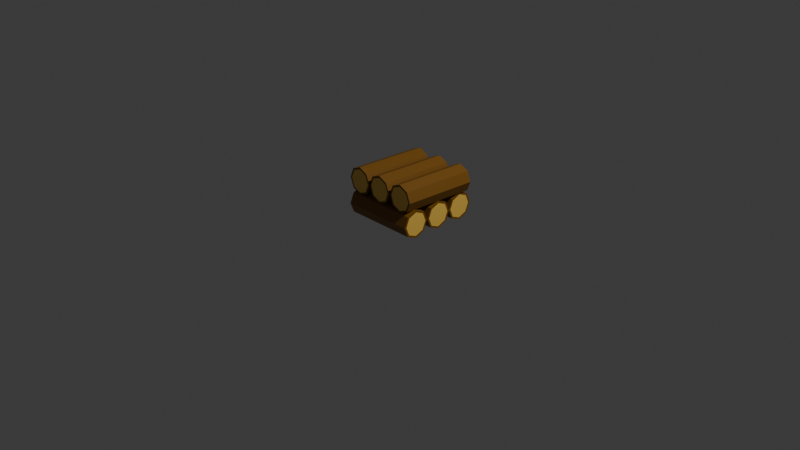 # Source: logs.blend  (saved by Blender 5.2.45; exported with 4.5.12 LTS)
import bpy
from mathutils import Matrix  # noqa: F401  (used for matrix-valued properties, if any)

bpy.ops.wm.read_factory_settings(use_empty=True)
scene = bpy.context.scene
scene.name = 'Scene'

# ---- collections
col_collection = bpy.data.collections.new('Collection'); scene.collection.children.link(col_collection)

# ---- materials (node trees are filled in below, after node groups)
mat_material_001 = bpy.data.materials.new('Material.001')
mat_material = bpy.data.materials.new('Material')
mat_material.alpha_threshold = 0.0
mat_material.use_backface_culling_lightprobe_volume = False
mat_material.roughness = 0.5
mat_material.line_color = (0.0, 0.0, 0.0, 1.0)

# ---- material node trees
mat_material_001.use_nodes = True; mat_material_001.node_tree.nodes.clear()
_N = mat_material_001.node_tree.nodes; _L = mat_material_001.node_tree.links
n0 = _N.new('ShaderNodeBsdfPrincipled'); n0.name = 'Principled BSDF'; n0.location = (-200, 100)
n0.inputs[0].default_value = (0.2259, 0.0951, 0.00373, 1.0)
n0.inputs[10].default_value = 0.005
n1 = _N.new('ShaderNodeOutputMaterial'); n1.name = 'Material Output'; n1.location = (200, 100)
_L.new(n0.outputs[0], n1.inputs[0])
n1.is_active_output = True
mat_material.use_nodes = True; mat_material.node_tree.nodes.clear()
_N = mat_material.node_tree.nodes; _L = mat_material.node_tree.links
n0 = _N.new('ShaderNodeOutputMaterial'); n0.name = 'Material Output'; n0.location = (200, 100)
n1 = _N.new('ShaderNodeBsdfPrincipled'); n1.name = 'Principled BSDF'; n1.location = (-200, 100)
n1.inputs[0].default_value = (1.0, 0.6302, 0.109, 1.0)
n1.inputs[10].default_value = 0.005
_L.new(n1.outputs[0], n0.inputs[0])
n0.is_active_output = True

# ---- world
world_world = bpy.data.worlds.new('World'); scene.world = world_world
world_world.use_nodes = True; world_world.node_tree.nodes.clear()
_N = world_world.node_tree.nodes; _L = world_world.node_tree.links
n0 = _N.new('ShaderNodeOutputWorld'); n0.name = 'World Output'; n0.location = (200, 100)
n1 = _N.new('ShaderNodeBackground'); n1.name = 'Background'; n1.location = (-200, 100)
n1.inputs[0].default_value = (0.05088, 0.05088, 0.05088, 1.0)
_L.new(n1.outputs[0], n0.inputs[0])
n0.is_active_output = True
world_world.color = (0.05088, 0.05088, 0.05088)
world_world.sun_shadow_jitter_overblur = 0.0

# ---- cameras
cam_camera = bpy.data.cameras.new('Camera')
cam_camera.clip_end = 100.0
cam_camera.ortho_scale = 7.314

# ---- lights
light_light = bpy.data.lights.new('Light', 'POINT')
light_light.energy = 1000.0
light_light.shadow_soft_size = 0.1

# ---- meshes
me_cylinder = bpy.data.meshes.new('Cylinder')
me_cylinder.from_pydata([(0.0, 0.1281, -0.4), (0.0, 0.1281, 0.4), (0.09059, 0.09059, -0.4), (0.09059, 0.09059, 0.4), (0.1281, 0.0, -0.4), (0.1281, 0.0, 0.4), (0.09059, -0.09059, -0.4), (0.09059, -0.09059, 0.4), (0.0, -0.1281, -0.4), (0.0, -0.1281, 0.4), (-0.09059, -0.09059, -0.4), (-0.09059, -0.09059, 0.4), (-0.1281, 0.0, -0.4), (-0.1281, 0.0, 0.4), (-0.09059, 0.09059, -0.4), (-0.09059, 0.09059, 0.4), (0.0, 0.15, -0.4), (0.1061, 0.1061, -0.4), (0.1061, 0.1061, 0.4), (0.0, 0.15, 0.4), (0.15, 0.0, -0.4), (0.15, 0.0, 0.4), (0.1061, -0.1061, -0.4), (0.1061, -0.1061, 0.4), (0.0, -0.15, -0.4), (0.0, -0.15, 0.4), (-0.1061, -0.1061, -0.4), (-0.1061, -0.1061, 0.4), (-0.15, 0.0, -0.4), (-0.15, 0.0, 0.4), (-0.1061, 0.1061, -0.4), (-0.1061, 0.1061, 0.4)], [], [(16, 19, 18, 17), (17, 18, 21, 20), (20, 21, 23, 22), (22, 23, 25, 24), (24, 25, 27, 26), (26, 27, 29, 28), (3, 1, 15, 13, 11, 9, 7, 5), (28, 29, 31, 30), (30, 31, 19, 16), (0, 2, 4, 6, 8, 10, 12, 14), (2, 0, 16, 17), (1, 3, 18, 19), (4, 2, 17, 20), (3, 5, 21, 18), (6, 4, 20, 22), (5, 7, 23, 21), (8, 6, 22, 24), (7, 9, 25, 23), (10, 8, 24, 26), (9, 11, 27, 25), (12, 10, 26, 28), (11, 13, 29, 27), (14, 12, 28, 30), (13, 15, 31, 29), (0, 14, 30, 16), (15, 1, 19, 31)])
me_cylinder.polygons.foreach_set('material_index', [0, 0, 0, 0, 0, 0, 1, 0, 0, 1, 0, 0, 0, 0, 0, 0, 0, 0, 0, 0, 0, 0, 0, 0, 0, 0])
_uv = me_cylinder.uv_layers.new(name='UVMap')
_uv.uv.foreach_set('vector', [1.0, 0.5, 1.0, 1.0, 0.875, 1.0, 0.875, 0.5, 0.875, 0.5, 0.875, 1.0, 0.75, 1.0, 0.75, 0.5, 0.75, 0.5, 0.75, 1.0, 0.625, 1.0, 0.625, 0.5, 0.625, 0.5, 0.625, 1.0, 0.5, 1.0, 0.5, 0.5, 0.5, 0.5, 0.5, 1.0, 0.375, 1.0, 0.375, 0.5, 0.375, 0.5, 0.375, 1.0, 0.25, 1.0, 0.25, 0.5, 0.395, 0.395, 0.25, 0.455, 0.105, 0.395, 0.04501, 0.25, 0.105, 0.105, 0.25, 0.04501, 0.395, 0.105, 0.455, 0.25, 0.25, 0.5, 0.25, 1.0, 0.125, 1.0, 0.125, 0.5, 0.125, 0.5, 0.125, 1.0, 0.0, 1.0, 0.0, 0.5, 0.75, 0.455, 0.895, 0.395, 0.955, 0.25, 0.895, 0.105, 0.75, 0.04501, 0.605, 0.105, 0.545, 0.25, 0.605, 0.395, 0.895, 0.395, 0.75, 0.455, 0.75, 0.49, 0.9197, 0.4197, 0.25, 0.455, 0.395, 0.395, 0.4197, 0.4197, 0.25, 0.49, 0.955, 0.25, 0.895, 0.395, 0.9197, 0.4197, 0.99, 0.25, 0.395, 0.395, 0.455, 0.25, 0.49, 0.25, 0.4197, 0.4197, 0.895, 0.105, 0.955, 0.25, 0.99, 0.25, 0.9197, 0.08029, 0.455, 0.25, 0.395, 0.105, 0.4197, 0.08029, 0.49, 0.25, 0.75, 0.04501, 0.895, 0.105, 0.9197, 0.08029, 0.75, 0.01, 0.395, 0.105, 0.25, 0.04501, 0.25, 0.01, 0.4197, 0.08029, 0.605, 0.105, 0.75, 0.04501, 0.75, 0.01, 0.5803, 0.08029, 0.25, 0.04501, 0.105, 0.105, 0.08029, 0.08029, 0.25, 0.01, 0.545, 0.25, 0.605, 0.105, 0.5803, 0.08029, 0.51, 0.25, 0.105, 0.105, 0.04501, 0.25, 0.01, 0.25, 0.08029, 0.08029, 0.605, 0.395, 0.545, 0.25, 0.51, 0.25, 0.5803, 0.4197, 0.04501, 0.25, 0.105, 0.395, 0.08029, 0.4197, 0.01, 0.25, 0.75, 0.455, 0.605, 0.395, 0.5803, 0.4197, 0.75, 0.49, 0.105, 0.395, 0.25, 0.455, 0.25, 0.49, 0.08029, 0.4197])
me_cylinder.materials.append(mat_material_001)
me_cylinder.materials.append(mat_material)
me_cylinder.update()
me_cylinder_001 = bpy.data.meshes.new('Cylinder.001')
me_cylinder_001.from_pydata([(0.0, 0.1281, -0.4), (0.0, 0.1281, 0.4), (0.09059, 0.09059, -0.4), (0.09059, 0.09059, 0.4), (0.1281, 0.0, -0.4), (0.1281, 0.0, 0.4), (0.09059, -0.09059, -0.4), (0.09059, -0.09059, 0.4), (0.0, -0.1281, -0.4), (0.0, -0.1281, 0.4), (-0.09059, -0.09059, -0.4), (-0.09059, -0.09059, 0.4), (-0.1281, 0.0, -0.4), (-0.1281, 0.0, 0.4), (-0.09059, 0.09059, -0.4), (-0.09059, 0.09059, 0.4), (0.0, 0.15, -0.4), (0.1061, 0.1061, -0.4), (0.1061, 0.1061, 0.4), (0.0, 0.15, 0.4), (0.15, 0.0, -0.4), (0.15, 0.0, 0.4), (0.1061, -0.1061, -0.4), (0.1061, -0.1061, 0.4), (0.0, -0.15, -0.4), (0.0, -0.15, 0.4), (-0.1061, -0.1061, -0.4), (-0.1061, -0.1061, 0.4), (-0.15, 0.0, -0.4), (-0.15, 0.0, 0.4), (-0.1061, 0.1061, -0.4), (-0.1061, 0.1061, 0.4)], [], [(16, 19, 18, 17), (17, 18, 21, 20), (20, 21, 23, 22), (22, 23, 25, 24), (24, 25, 27, 26), (26, 27, 29, 28), (3, 1, 15, 13, 11, 9, 7, 5), (28, 29, 31, 30), (30, 31, 19, 16), (0, 2, 4, 6, 8, 10, 12, 14), (2, 0, 16, 17), (1, 3, 18, 19), (4, 2, 17, 20), (3, 5, 21, 18), (6, 4, 20, 22), (5, 7, 23, 21), (8, 6, 22, 24), (7, 9, 25, 23), (10, 8, 24, 26), (9, 11, 27, 25), (12, 10, 26, 28), (11, 13, 29, 27), (14, 12, 28, 30), (13, 15, 31, 29), (0, 14, 30, 16), (15, 1, 19, 31)])
me_cylinder_001.polygons.foreach_set('material_index', [0, 0, 0, 0, 0, 0, 1, 0, 0, 1, 0, 0, 0, 0, 0, 0, 0, 0, 0, 0, 0, 0, 0, 0, 0, 0])
_uv = me_cylinder_001.uv_layers.new(name='UVMap')
_uv.uv.foreach_set('vector', [1.0, 0.5, 1.0, 1.0, 0.875, 1.0, 0.875, 0.5, 0.875, 0.5, 0.875, 1.0, 0.75, 1.0, 0.75, 0.5, 0.75, 0.5, 0.75, 1.0, 0.625, 1.0, 0.625, 0.5, 0.625, 0.5, 0.625, 1.0, 0.5, 1.0, 0.5, 0.5, 0.5, 0.5, 0.5, 1.0, 0.375, 1.0, 0.375, 0.5, 0.375, 0.5, 0.375, 1.0, 0.25, 1.0, 0.25, 0.5, 0.395, 0.395, 0.25, 0.455, 0.105, 0.395, 0.04501, 0.25, 0.105, 0.105, 0.25, 0.04501, 0.395, 0.105, 0.455, 0.25, 0.25, 0.5, 0.25, 1.0, 0.125, 1.0, 0.125, 0.5, 0.125, 0.5, 0.125, 1.0, 0.0, 1.0, 0.0, 0.5, 0.75, 0.455, 0.895, 0.395, 0.955, 0.25, 0.895, 0.105, 0.75, 0.04501, 0.605, 0.105, 0.545, 0.25, 0.605, 0.395, 0.895, 0.395, 0.75, 0.455, 0.75, 0.49, 0.9197, 0.4197, 0.25, 0.455, 0.395, 0.395, 0.4197, 0.4197, 0.25, 0.49, 0.955, 0.25, 0.895, 0.395, 0.9197, 0.4197, 0.99, 0.25, 0.395, 0.395, 0.455, 0.25, 0.49, 0.25, 0.4197, 0.4197, 0.895, 0.105, 0.955, 0.25, 0.99, 0.25, 0.9197, 0.08029, 0.455, 0.25, 0.395, 0.105, 0.4197, 0.08029, 0.49, 0.25, 0.75, 0.04501, 0.895, 0.105, 0.9197, 0.08029, 0.75, 0.01, 0.395, 0.105, 0.25, 0.04501, 0.25, 0.01, 0.4197, 0.08029, 0.605, 0.105, 0.75, 0.04501, 0.75, 0.01, 0.5803, 0.08029, 0.25, 0.04501, 0.105, 0.105, 0.08029, 0.08029, 0.25, 0.01, 0.545, 0.25, 0.605, 0.105, 0.5803, 0.08029, 0.51, 0.25, 0.105, 0.105, 0.04501, 0.25, 0.01, 0.25, 0.08029, 0.08029, 0.605, 0.395, 0.545, 0.25, 0.51, 0.25, 0.5803, 0.4197, 0.04501, 0.25, 0.105, 0.395, 0.08029, 0.4197, 0.01, 0.25, 0.75, 0.455, 0.605, 0.395, 0.5803, 0.4197, 0.75, 0.49, 0.105, 0.395, 0.25, 0.455, 0.25, 0.49, 0.08029, 0.4197])
me_cylinder_001.materials.append(mat_material_001)
me_cylinder_001.materials.append(mat_material)
me_cylinder_001.update()
me_cylinder_002 = bpy.data.meshes.new('Cylinder.002')
me_cylinder_002.from_pydata([(0.0, 0.1281, -0.4), (0.0, 0.1281, 0.4), (0.09059, 0.09059, -0.4), (0.09059, 0.09059, 0.4), (0.1281, 0.0, -0.4), (0.1281, 0.0, 0.4), (0.09059, -0.09059, -0.4), (0.09059, -0.09059, 0.4), (0.0, -0.1281, -0.4), (0.0, -0.1281, 0.4), (-0.09059, -0.09059, -0.4), (-0.09059, -0.09059, 0.4), (-0.1281, 0.0, -0.4), (-0.1281, 0.0, 0.4), (-0.09059, 0.09059, -0.4), (-0.09059, 0.09059, 0.4), (0.0, 0.15, -0.4), (0.1061, 0.1061, -0.4), (0.1061, 0.1061, 0.4), (0.0, 0.15, 0.4), (0.15, 0.0, -0.4), (0.15, 0.0, 0.4), (0.1061, -0.1061, -0.4), (0.1061, -0.1061, 0.4), (0.0, -0.15, -0.4), (0.0, -0.15, 0.4), (-0.1061, -0.1061, -0.4), (-0.1061, -0.1061, 0.4), (-0.15, 0.0, -0.4), (-0.15, 0.0, 0.4), (-0.1061, 0.1061, -0.4), (-0.1061, 0.1061, 0.4)], [], [(16, 19, 18, 17), (17, 18, 21, 20), (20, 21, 23, 22), (22, 23, 25, 24), (24, 25, 27, 26), (26, 27, 29, 28), (3, 1, 15, 13, 11, 9, 7, 5), (28, 29, 31, 30), (30, 31, 19, 16), (0, 2, 4, 6, 8, 10, 12, 14), (2, 0, 16, 17), (1, 3, 18, 19), (4, 2, 17, 20), (3, 5, 21, 18), (6, 4, 20, 22), (5, 7, 23, 21), (8, 6, 22, 24), (7, 9, 25, 23), (10, 8, 24, 26), (9, 11, 27, 25), (12, 10, 26, 28), (11, 13, 29, 27), (14, 12, 28, 30), (13, 15, 31, 29), (0, 14, 30, 16), (15, 1, 19, 31)])
me_cylinder_002.polygons.foreach_set('material_index', [0, 0, 0, 0, 0, 0, 1, 0, 0, 1, 0, 0, 0, 0, 0, 0, 0, 0, 0, 0, 0, 0, 0, 0, 0, 0])
_uv = me_cylinder_002.uv_layers.new(name='UVMap')
_uv.uv.foreach_set('vector', [1.0, 0.5, 1.0, 1.0, 0.875, 1.0, 0.875, 0.5, 0.875, 0.5, 0.875, 1.0, 0.75, 1.0, 0.75, 0.5, 0.75, 0.5, 0.75, 1.0, 0.625, 1.0, 0.625, 0.5, 0.625, 0.5, 0.625, 1.0, 0.5, 1.0, 0.5, 0.5, 0.5, 0.5, 0.5, 1.0, 0.375, 1.0, 0.375, 0.5, 0.375, 0.5, 0.375, 1.0, 0.25, 1.0, 0.25, 0.5, 0.395, 0.395, 0.25, 0.455, 0.105, 0.395, 0.04501, 0.25, 0.105, 0.105, 0.25, 0.04501, 0.395, 0.105, 0.455, 0.25, 0.25, 0.5, 0.25, 1.0, 0.125, 1.0, 0.125, 0.5, 0.125, 0.5, 0.125, 1.0, 0.0, 1.0, 0.0, 0.5, 0.75, 0.455, 0.895, 0.395, 0.955, 0.25, 0.895, 0.105, 0.75, 0.04501, 0.605, 0.105, 0.545, 0.25, 0.605, 0.395, 0.895, 0.395, 0.75, 0.455, 0.75, 0.49, 0.9197, 0.4197, 0.25, 0.455, 0.395, 0.395, 0.4197, 0.4197, 0.25, 0.49, 0.955, 0.25, 0.895, 0.395, 0.9197, 0.4197, 0.99, 0.25, 0.395, 0.395, 0.455, 0.25, 0.49, 0.25, 0.4197, 0.4197, 0.895, 0.105, 0.955, 0.25, 0.99, 0.25, 0.9197, 0.08029, 0.455, 0.25, 0.395, 0.105, 0.4197, 0.08029, 0.49, 0.25, 0.75, 0.04501, 0.895, 0.105, 0.9197, 0.08029, 0.75, 0.01, 0.395, 0.105, 0.25, 0.04501, 0.25, 0.01, 0.4197, 0.08029, 0.605, 0.105, 0.75, 0.04501, 0.75, 0.01, 0.5803, 0.08029, 0.25, 0.04501, 0.105, 0.105, 0.08029, 0.08029, 0.25, 0.01, 0.545, 0.25, 0.605, 0.105, 0.5803, 0.08029, 0.51, 0.25, 0.105, 0.105, 0.04501, 0.25, 0.01, 0.25, 0.08029, 0.08029, 0.605, 0.395, 0.545, 0.25, 0.51, 0.25, 0.5803, 0.4197, 0.04501, 0.25, 0.105, 0.395, 0.08029, 0.4197, 0.01, 0.25, 0.75, 0.455, 0.605, 0.395, 0.5803, 0.4197, 0.75, 0.49, 0.105, 0.395, 0.25, 0.455, 0.25, 0.49, 0.08029, 0.4197])
me_cylinder_002.materials.append(mat_material_001)
me_cylinder_002.materials.append(mat_material)
me_cylinder_002.update()
me_cylinder_003 = bpy.data.meshes.new('Cylinder.003')
me_cylinder_003.from_pydata([(0.0, 0.1281, -0.4), (0.0, 0.1281, 0.4), (0.09059, 0.09059, -0.4), (0.09059, 0.09059, 0.4), (0.1281, 0.0, -0.4), (0.1281, 0.0, 0.4), (0.09059, -0.09059, -0.4), (0.09059, -0.09059, 0.4), (0.0, -0.1281, -0.4), (0.0, -0.1281, 0.4), (-0.09059, -0.09059, -0.4), (-0.09059, -0.09059, 0.4), (-0.1281, 0.0, -0.4), (-0.1281, 0.0, 0.4), (-0.09059, 0.09059, -0.4), (-0.09059, 0.09059, 0.4), (0.0, 0.15, -0.4), (0.1061, 0.1061, -0.4), (0.1061, 0.1061, 0.4), (0.0, 0.15, 0.4), (0.15, 0.0, -0.4), (0.15, 0.0, 0.4), (0.1061, -0.1061, -0.4), (0.1061, -0.1061, 0.4), (0.0, -0.15, -0.4), (0.0, -0.15, 0.4), (-0.1061, -0.1061, -0.4), (-0.1061, -0.1061, 0.4), (-0.15, 0.0, -0.4), (-0.15, 0.0, 0.4), (-0.1061, 0.1061, -0.4), (-0.1061, 0.1061, 0.4)], [], [(16, 19, 18, 17), (17, 18, 21, 20), (20, 21, 23, 22), (22, 23, 25, 24), (24, 25, 27, 26), (26, 27, 29, 28), (3, 1, 15, 13, 11, 9, 7, 5), (28, 29, 31, 30), (30, 31, 19, 16), (0, 2, 4, 6, 8, 10, 12, 14), (2, 0, 16, 17), (1, 3, 18, 19), (4, 2, 17, 20), (3, 5, 21, 18), (6, 4, 20, 22), (5, 7, 23, 21), (8, 6, 22, 24), (7, 9, 25, 23), (10, 8, 24, 26), (9, 11, 27, 25), (12, 10, 26, 28), (11, 13, 29, 27), (14, 12, 28, 30), (13, 15, 31, 29), (0, 14, 30, 16), (15, 1, 19, 31)])
me_cylinder_003.polygons.foreach_set('material_index', [0, 0, 0, 0, 0, 0, 1, 0, 0, 1, 0, 0, 0, 0, 0, 0, 0, 0, 0, 0, 0, 0, 0, 0, 0, 0])
_uv = me_cylinder_003.uv_layers.new(name='UVMap')
_uv.uv.foreach_set('vector', [1.0, 0.5, 1.0, 1.0, 0.875, 1.0, 0.875, 0.5, 0.875, 0.5, 0.875, 1.0, 0.75, 1.0, 0.75, 0.5, 0.75, 0.5, 0.75, 1.0, 0.625, 1.0, 0.625, 0.5, 0.625, 0.5, 0.625, 1.0, 0.5, 1.0, 0.5, 0.5, 0.5, 0.5, 0.5, 1.0, 0.375, 1.0, 0.375, 0.5, 0.375, 0.5, 0.375, 1.0, 0.25, 1.0, 0.25, 0.5, 0.395, 0.395, 0.25, 0.455, 0.105, 0.395, 0.04501, 0.25, 0.105, 0.105, 0.25, 0.04501, 0.395, 0.105, 0.455, 0.25, 0.25, 0.5, 0.25, 1.0, 0.125, 1.0, 0.125, 0.5, 0.125, 0.5, 0.125, 1.0, 0.0, 1.0, 0.0, 0.5, 0.75, 0.455, 0.895, 0.395, 0.955, 0.25, 0.895, 0.105, 0.75, 0.04501, 0.605, 0.105, 0.545, 0.25, 0.605, 0.395, 0.895, 0.395, 0.75, 0.455, 0.75, 0.49, 0.9197, 0.4197, 0.25, 0.455, 0.395, 0.395, 0.4197, 0.4197, 0.25, 0.49, 0.955, 0.25, 0.895, 0.395, 0.9197, 0.4197, 0.99, 0.25, 0.395, 0.395, 0.455, 0.25, 0.49, 0.25, 0.4197, 0.4197, 0.895, 0.105, 0.955, 0.25, 0.99, 0.25, 0.9197, 0.08029, 0.455, 0.25, 0.395, 0.105, 0.4197, 0.08029, 0.49, 0.25, 0.75, 0.04501, 0.895, 0.105, 0.9197, 0.08029, 0.75, 0.01, 0.395, 0.105, 0.25, 0.04501, 0.25, 0.01, 0.4197, 0.08029, 0.605, 0.105, 0.75, 0.04501, 0.75, 0.01, 0.5803, 0.08029, 0.25, 0.04501, 0.105, 0.105, 0.08029, 0.08029, 0.25, 0.01, 0.545, 0.25, 0.605, 0.105, 0.5803, 0.08029, 0.51, 0.25, 0.105, 0.105, 0.04501, 0.25, 0.01, 0.25, 0.08029, 0.08029, 0.605, 0.395, 0.545, 0.25, 0.51, 0.25, 0.5803, 0.4197, 0.04501, 0.25, 0.105, 0.395, 0.08029, 0.4197, 0.01, 0.25, 0.75, 0.455, 0.605, 0.395, 0.5803, 0.4197, 0.75, 0.49, 0.105, 0.395, 0.25, 0.455, 0.25, 0.49, 0.08029, 0.4197])
me_cylinder_003.materials.append(mat_material_001)
me_cylinder_003.materials.append(mat_material)
me_cylinder_003.update()
me_cylinder_004 = bpy.data.meshes.new('Cylinder.004')
me_cylinder_004.from_pydata([(0.0, 0.1281, -0.4), (0.0, 0.1281, 0.4), (0.09059, 0.09059, -0.4), (0.09059, 0.09059, 0.4), (0.1281, 0.0, -0.4), (0.1281, 0.0, 0.4), (0.09059, -0.09059, -0.4), (0.09059, -0.09059, 0.4), (0.0, -0.1281, -0.4), (0.0, -0.1281, 0.4), (-0.09059, -0.09059, -0.4), (-0.09059, -0.09059, 0.4), (-0.1281, 0.0, -0.4), (-0.1281, 0.0, 0.4), (-0.09059, 0.09059, -0.4), (-0.09059, 0.09059, 0.4), (0.0, 0.15, -0.4), (0.1061, 0.1061, -0.4), (0.1061, 0.1061, 0.4), (0.0, 0.15, 0.4), (0.15, 0.0, -0.4), (0.15, 0.0, 0.4), (0.1061, -0.1061, -0.4), (0.1061, -0.1061, 0.4), (0.0, -0.15, -0.4), (0.0, -0.15, 0.4), (-0.1061, -0.1061, -0.4), (-0.1061, -0.1061, 0.4), (-0.15, 0.0, -0.4), (-0.15, 0.0, 0.4), (-0.1061, 0.1061, -0.4), (-0.1061, 0.1061, 0.4)], [], [(16, 19, 18, 17), (17, 18, 21, 20), (20, 21, 23, 22), (22, 23, 25, 24), (24, 25, 27, 26), (26, 27, 29, 28), (3, 1, 15, 13, 11, 9, 7, 5), (28, 29, 31, 30), (30, 31, 19, 16), (0, 2, 4, 6, 8, 10, 12, 14), (2, 0, 16, 17), (1, 3, 18, 19), (4, 2, 17, 20), (3, 5, 21, 18), (6, 4, 20, 22), (5, 7, 23, 21), (8, 6, 22, 24), (7, 9, 25, 23), (10, 8, 24, 26), (9, 11, 27, 25), (12, 10, 26, 28), (11, 13, 29, 27), (14, 12, 28, 30), (13, 15, 31, 29), (0, 14, 30, 16), (15, 1, 19, 31)])
me_cylinder_004.polygons.foreach_set('material_index', [0, 0, 0, 0, 0, 0, 1, 0, 0, 1, 0, 0, 0, 0, 0, 0, 0, 0, 0, 0, 0, 0, 0, 0, 0, 0])
_uv = me_cylinder_004.uv_layers.new(name='UVMap')
_uv.uv.foreach_set('vector', [1.0, 0.5, 1.0, 1.0, 0.875, 1.0, 0.875, 0.5, 0.875, 0.5, 0.875, 1.0, 0.75, 1.0, 0.75, 0.5, 0.75, 0.5, 0.75, 1.0, 0.625, 1.0, 0.625, 0.5, 0.625, 0.5, 0.625, 1.0, 0.5, 1.0, 0.5, 0.5, 0.5, 0.5, 0.5, 1.0, 0.375, 1.0, 0.375, 0.5, 0.375, 0.5, 0.375, 1.0, 0.25, 1.0, 0.25, 0.5, 0.395, 0.395, 0.25, 0.455, 0.105, 0.395, 0.04501, 0.25, 0.105, 0.105, 0.25, 0.04501, 0.395, 0.105, 0.455, 0.25, 0.25, 0.5, 0.25, 1.0, 0.125, 1.0, 0.125, 0.5, 0.125, 0.5, 0.125, 1.0, 0.0, 1.0, 0.0, 0.5, 0.75, 0.455, 0.895, 0.395, 0.955, 0.25, 0.895, 0.105, 0.75, 0.04501, 0.605, 0.105, 0.545, 0.25, 0.605, 0.395, 0.895, 0.395, 0.75, 0.455, 0.75, 0.49, 0.9197, 0.4197, 0.25, 0.455, 0.395, 0.395, 0.4197, 0.4197, 0.25, 0.49, 0.955, 0.25, 0.895, 0.395, 0.9197, 0.4197, 0.99, 0.25, 0.395, 0.395, 0.455, 0.25, 0.49, 0.25, 0.4197, 0.4197, 0.895, 0.105, 0.955, 0.25, 0.99, 0.25, 0.9197, 0.08029, 0.455, 0.25, 0.395, 0.105, 0.4197, 0.08029, 0.49, 0.25, 0.75, 0.04501, 0.895, 0.105, 0.9197, 0.08029, 0.75, 0.01, 0.395, 0.105, 0.25, 0.04501, 0.25, 0.01, 0.4197, 0.08029, 0.605, 0.105, 0.75, 0.04501, 0.75, 0.01, 0.5803, 0.08029, 0.25, 0.04501, 0.105, 0.105, 0.08029, 0.08029, 0.25, 0.01, 0.545, 0.25, 0.605, 0.105, 0.5803, 0.08029, 0.51, 0.25, 0.105, 0.105, 0.04501, 0.25, 0.01, 0.25, 0.08029, 0.08029, 0.605, 0.395, 0.545, 0.25, 0.51, 0.25, 0.5803, 0.4197, 0.04501, 0.25, 0.105, 0.395, 0.08029, 0.4197, 0.01, 0.25, 0.75, 0.455, 0.605, 0.395, 0.5803, 0.4197, 0.75, 0.49, 0.105, 0.395, 0.25, 0.455, 0.25, 0.49, 0.08029, 0.4197])
me_cylinder_004.materials.append(mat_material_001)
me_cylinder_004.materials.append(mat_material)
me_cylinder_004.update()
me_cylinder_005 = bpy.data.meshes.new('Cylinder.005')
me_cylinder_005.from_pydata([(0.0, 0.1281, -0.4), (0.0, 0.1281, 0.4), (0.09059, 0.09059, -0.4), (0.09059, 0.09059, 0.4), (0.1281, 0.0, -0.4), (0.1281, 0.0, 0.4), (0.09059, -0.09059, -0.4), (0.09059, -0.09059, 0.4), (0.0, -0.1281, -0.4), (0.0, -0.1281, 0.4), (-0.09059, -0.09059, -0.4), (-0.09059, -0.09059, 0.4), (-0.1281, 0.0, -0.4), (-0.1281, 0.0, 0.4), (-0.09059, 0.09059, -0.4), (-0.09059, 0.09059, 0.4), (0.0, 0.15, -0.4), (0.1061, 0.1061, -0.4), (0.1061, 0.1061, 0.4), (0.0, 0.15, 0.4), (0.15, 0.0, -0.4), (0.15, 0.0, 0.4), (0.1061, -0.1061, -0.4), (0.1061, -0.1061, 0.4), (0.0, -0.15, -0.4), (0.0, -0.15, 0.4), (-0.1061, -0.1061, -0.4), (-0.1061, -0.1061, 0.4), (-0.15, 0.0, -0.4), (-0.15, 0.0, 0.4), (-0.1061, 0.1061, -0.4), (-0.1061, 0.1061, 0.4)], [], [(16, 19, 18, 17), (17, 18, 21, 20), (20, 21, 23, 22), (22, 23, 25, 24), (24, 25, 27, 26), (26, 27, 29, 28), (3, 1, 15, 13, 11, 9, 7, 5), (28, 29, 31, 30), (30, 31, 19, 16), (0, 2, 4, 6, 8, 10, 12, 14), (2, 0, 16, 17), (1, 3, 18, 19), (4, 2, 17, 20), (3, 5, 21, 18), (6, 4, 20, 22), (5, 7, 23, 21), (8, 6, 22, 24), (7, 9, 25, 23), (10, 8, 24, 26), (9, 11, 27, 25), (12, 10, 26, 28), (11, 13, 29, 27), (14, 12, 28, 30), (13, 15, 31, 29), (0, 14, 30, 16), (15, 1, 19, 31)])
me_cylinder_005.polygons.foreach_set('material_index', [0, 0, 0, 0, 0, 0, 1, 0, 0, 1, 0, 0, 0, 0, 0, 0, 0, 0, 0, 0, 0, 0, 0, 0, 0, 0])
_uv = me_cylinder_005.uv_layers.new(name='UVMap')
_uv.uv.foreach_set('vector', [1.0, 0.5, 1.0, 1.0, 0.875, 1.0, 0.875, 0.5, 0.875, 0.5, 0.875, 1.0, 0.75, 1.0, 0.75, 0.5, 0.75, 0.5, 0.75, 1.0, 0.625, 1.0, 0.625, 0.5, 0.625, 0.5, 0.625, 1.0, 0.5, 1.0, 0.5, 0.5, 0.5, 0.5, 0.5, 1.0, 0.375, 1.0, 0.375, 0.5, 0.375, 0.5, 0.375, 1.0, 0.25, 1.0, 0.25, 0.5, 0.395, 0.395, 0.25, 0.455, 0.105, 0.395, 0.04501, 0.25, 0.105, 0.105, 0.25, 0.04501, 0.395, 0.105, 0.455, 0.25, 0.25, 0.5, 0.25, 1.0, 0.125, 1.0, 0.125, 0.5, 0.125, 0.5, 0.125, 1.0, 0.0, 1.0, 0.0, 0.5, 0.75, 0.455, 0.895, 0.395, 0.955, 0.25, 0.895, 0.105, 0.75, 0.04501, 0.605, 0.105, 0.545, 0.25, 0.605, 0.395, 0.895, 0.395, 0.75, 0.455, 0.75, 0.49, 0.9197, 0.4197, 0.25, 0.455, 0.395, 0.395, 0.4197, 0.4197, 0.25, 0.49, 0.955, 0.25, 0.895, 0.395, 0.9197, 0.4197, 0.99, 0.25, 0.395, 0.395, 0.455, 0.25, 0.49, 0.25, 0.4197, 0.4197, 0.895, 0.105, 0.955, 0.25, 0.99, 0.25, 0.9197, 0.08029, 0.455, 0.25, 0.395, 0.105, 0.4197, 0.08029, 0.49, 0.25, 0.75, 0.04501, 0.895, 0.105, 0.9197, 0.08029, 0.75, 0.01, 0.395, 0.105, 0.25, 0.04501, 0.25, 0.01, 0.4197, 0.08029, 0.605, 0.105, 0.75, 0.04501, 0.75, 0.01, 0.5803, 0.08029, 0.25, 0.04501, 0.105, 0.105, 0.08029, 0.08029, 0.25, 0.01, 0.545, 0.25, 0.605, 0.105, 0.5803, 0.08029, 0.51, 0.25, 0.105, 0.105, 0.04501, 0.25, 0.01, 0.25, 0.08029, 0.08029, 0.605, 0.395, 0.545, 0.25, 0.51, 0.25, 0.5803, 0.4197, 0.04501, 0.25, 0.105, 0.395, 0.08029, 0.4197, 0.01, 0.25, 0.75, 0.455, 0.605, 0.395, 0.5803, 0.4197, 0.75, 0.49, 0.105, 0.395, 0.25, 0.455, 0.25, 0.49, 0.08029, 0.4197])
me_cylinder_005.materials.append(mat_material_001)
me_cylinder_005.materials.append(mat_material)
me_cylinder_005.update()

# ---- objects
ob_light = bpy.data.objects.new('Light', light_light)
ob_camera = bpy.data.objects.new('Camera', cam_camera)
ob_cylinder = bpy.data.objects.new('Cylinder', me_cylinder)
ob_cylinder_001 = bpy.data.objects.new('Cylinder.001', me_cylinder_001)
ob_cylinder_002 = bpy.data.objects.new('Cylinder.002', me_cylinder_002)
ob_cylinder_003 = bpy.data.objects.new('Cylinder.003', me_cylinder_003)
ob_cylinder_004 = bpy.data.objects.new('Cylinder.004', me_cylinder_004)
ob_cylinder_005 = bpy.data.objects.new('Cylinder.005', me_cylinder_005)

# ---- transforms, parenting, visibility, modifiers, constraints
ob_light.location = (4.076, 1.005, 5.904)
ob_light.rotation_euler = (0.6503, 0.05522, 1.866)
ob_light.lock_rotations_4d = False
ob_light.empty_display_type = 'ARROWS'
ob_light.color = (0.0, 0.0, 0.0, 0.0)
ob_light.lineart.crease_threshold = 0.0
ob_camera.location = (7.359, -6.926, 4.958)
ob_camera.rotation_euler = (1.109, 0.0, 0.8149)
ob_camera.lock_rotations_4d = False
ob_camera.empty_display_type = 'ARROWS'
ob_camera.color = (0.0, 0.0, 0.0, 0.0)
ob_camera.display_type = 'WIRE'
ob_camera.lineart.crease_threshold = 0.0
ob_cylinder.location = (0.0, -0.1517, 0.1334)
ob_cylinder.rotation_euler = (-0.0, 1.571, -0.0)
ob_cylinder_001.location = (0.0, 0.4563, 0.1334)
ob_cylinder_001.rotation_euler = (-0.0, 1.571, -0.0)
ob_cylinder_002.location = (0.2858, 0.1579, 0.3883)
ob_cylinder_002.rotation_euler = (-0.0, 1.571, -1.624)
ob_cylinder_003.location = (0.0, 0.1565, 0.1334)
ob_cylinder_003.rotation_euler = (-0.0, 1.571, -0.0)
ob_cylinder_004.location = (-0.008276, 0.1579, 0.3883)
ob_cylinder_004.rotation_euler = (-0.0, 1.571, -1.624)
ob_cylinder_005.location = (-0.2958, 0.1579, 0.3883)
ob_cylinder_005.rotation_euler = (-0.0, 1.571, -1.624)

# ---- collection membership
col_collection.objects.link(ob_light)
col_collection.objects.link(ob_camera)
col_collection.objects.link(ob_cylinder)
col_collection.objects.link(ob_cylinder_001)
col_collection.objects.link(ob_cylinder_002)
col_collection.objects.link(ob_cylinder_003)
col_collection.objects.link(ob_cylinder_004)
col_collection.objects.link(ob_cylinder_005)

# ---- scene / render settings (as saved in the file)
scene.camera = ob_camera
scene.frame_start = 1; scene.frame_end = 250; scene.frame_set(1)
scene.render.engine = 'BLENDER_EEVEE_NEXT'
scene.render.bake_bias = 0.0
scene.render.bake_samples = 0
scene.render.compositor_device = 'GPU'
scene.eevee.use_volume_custom_range = False
scene.eevee.fast_gi_thickness_near = 0.1
scene.eevee.fast_gi_thickness_far = 0.0
scene.eevee.ray_tracing_options.screen_trace_thickness = 0.1
bpy.context.view_layer.update()
